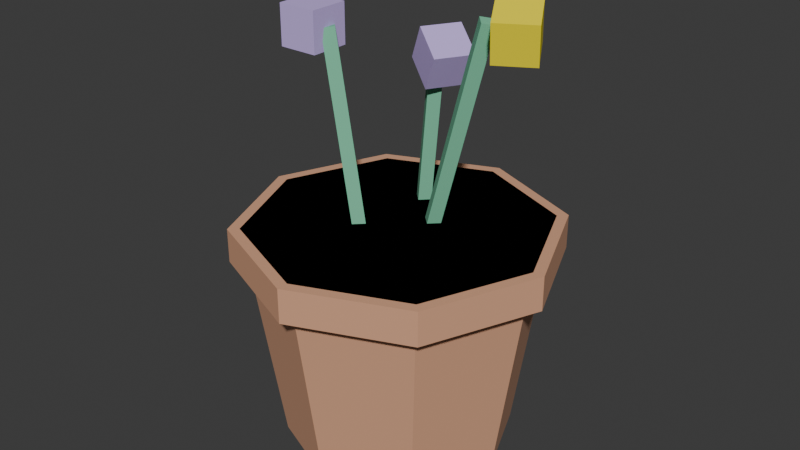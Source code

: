 # Source: flower_pot.blend  (saved by Blender 5.1.30; exported with 4.5.12 LTS)
import bpy
from mathutils import Matrix  # noqa: F401  (used for matrix-valued properties, if any)

bpy.ops.wm.read_factory_settings(use_empty=True)
scene = bpy.context.scene
scene.name = 'Scene'

# ---- collections
col_collection = bpy.data.collections.new('Collection'); scene.collection.children.link(col_collection)
col_workbenchcollection = bpy.data.collections.new('WorkbenchCollection'); scene.collection.children.link(col_workbenchcollection)
col_forgecollection = bpy.data.collections.new('ForgeCollection'); scene.collection.children.link(col_forgecollection)
col_anvilcollection = bpy.data.collections.new('AnvilCollection'); scene.collection.children.link(col_anvilcollection)
col_cookingfirecollection = bpy.data.collections.new('CookingFireCollection'); scene.collection.children.link(col_cookingfirecollection)
col_alchemytablecollection = bpy.data.collections.new('AlchemyTableCollection'); scene.collection.children.link(col_alchemytablecollection)
col_loomcollection = bpy.data.collections.new('LoomCollection'); scene.collection.children.link(col_loomcollection)
col_sawmillcollection = bpy.data.collections.new('SawmillCollection'); scene.collection.children.link(col_sawmillcollection)
col_fencecollection = bpy.data.collections.new('FenceCollection'); scene.collection.children.link(col_fencecollection)
col_postcollection = bpy.data.collections.new('PostCollection'); scene.collection.children.link(col_postcollection)
col_gatecollection = bpy.data.collections.new('GateCollection'); scene.collection.children.link(col_gatecollection)
col_troughcollection = bpy.data.collections.new('TroughCollection'); scene.collection.children.link(col_troughcollection)
col_campfirecollection = bpy.data.collections.new('CampfireCollection'); scene.collection.children.link(col_campfirecollection)
col_claimcollection = bpy.data.collections.new('ClaimCollection'); scene.collection.children.link(col_claimcollection)
col_logcollection = bpy.data.collections.new('LogCollection'); scene.collection.children.link(col_logcollection)
col_potcollection = bpy.data.collections.new('PotCollection'); scene.collection.children.link(col_potcollection)

# ---- materials (node trees are filled in below, after node groups)
mat_potclay = bpy.data.materials.new('PotClay')
mat_potsoil = bpy.data.materials.new('PotSoil')
mat_flowerstem = bpy.data.materials.new('FlowerStem')
mat_flowerpurple = bpy.data.materials.new('FlowerPurple')
mat_floweryellow = bpy.data.materials.new('FlowerYellow')

# ---- material node trees
mat_potclay.use_nodes = True; mat_potclay.node_tree.nodes.clear()
_N = mat_potclay.node_tree.nodes; _L = mat_potclay.node_tree.links
n0 = _N.new('ShaderNodeBsdfPrincipled'); n0.name = 'Principled BSDF'; n0.location = (-200, 100)
n0.inputs[0].default_value = (0.698, 0.3647, 0.2196, 1.0)
n0.inputs[2].default_value = 0.95
n1 = _N.new('ShaderNodeOutputMaterial'); n1.name = 'Material Output'; n1.location = (200, 100)
_L.new(n0.outputs[0], n1.inputs[0])
n1.is_active_output = True
mat_potsoil.use_nodes = True; mat_potsoil.node_tree.nodes.clear()
_N = mat_potsoil.node_tree.nodes; _L = mat_potsoil.node_tree.links
n0 = _N.new('ShaderNodeBsdfPrincipled'); n0.name = 'Principled BSDF'; n0.location = (-200, 100)
n0.inputs[0].default_value = (0.2392, 0.1412, 0.07059, 1.0)
n0.inputs[2].default_value = 0.95
n1 = _N.new('ShaderNodeOutputMaterial'); n1.name = 'Material Output'; n1.location = (200, 100)
_L.new(n0.outputs[0], n1.inputs[0])
n1.is_active_output = True
mat_flowerstem.use_nodes = True; mat_flowerstem.node_tree.nodes.clear()
_N = mat_flowerstem.node_tree.nodes; _L = mat_flowerstem.node_tree.links
n0 = _N.new('ShaderNodeBsdfPrincipled'); n0.name = 'Principled BSDF'; n0.location = (-200, 100)
n0.inputs[0].default_value = (0.1804, 0.5451, 0.3412, 1.0)
n0.inputs[2].default_value = 0.95
n1 = _N.new('ShaderNodeOutputMaterial'); n1.name = 'Material Output'; n1.location = (200, 100)
_L.new(n0.outputs[0], n1.inputs[0])
n1.is_active_output = True
mat_flowerpurple.use_nodes = True; mat_flowerpurple.node_tree.nodes.clear()
_N = mat_flowerpurple.node_tree.nodes; _L = mat_flowerpurple.node_tree.links
n0 = _N.new('ShaderNodeBsdfPrincipled'); n0.name = 'Principled BSDF'; n0.location = (-200, 100)
n0.inputs[0].default_value = (0.5765, 0.4392, 0.8588, 1.0)
n0.inputs[2].default_value = 0.95
n1 = _N.new('ShaderNodeOutputMaterial'); n1.name = 'Material Output'; n1.location = (200, 100)
_L.new(n0.outputs[0], n1.inputs[0])
n1.is_active_output = True
mat_floweryellow.use_nodes = True; mat_floweryellow.node_tree.nodes.clear()
_N = mat_floweryellow.node_tree.nodes; _L = mat_floweryellow.node_tree.links
n0 = _N.new('ShaderNodeBsdfPrincipled'); n0.name = 'Principled BSDF'; n0.location = (-200, 100)
n0.inputs[0].default_value = (1.0, 0.8431, 0.0, 1.0)
n0.inputs[2].default_value = 0.95
n1 = _N.new('ShaderNodeOutputMaterial'); n1.name = 'Material Output'; n1.location = (200, 100)
_L.new(n0.outputs[0], n1.inputs[0])
n1.is_active_output = True

# ---- world
world_world = bpy.data.worlds.new('World'); scene.world = world_world
world_world.use_nodes = True; world_world.node_tree.nodes.clear()
_N = world_world.node_tree.nodes; _L = world_world.node_tree.links
n0 = _N.new('ShaderNodeOutputWorld'); n0.name = 'World Output'; n0.location = (200, 100)
n1 = _N.new('ShaderNodeBackground'); n1.name = 'Background'; n1.location = (-200, 100)
n1.inputs[0].default_value = (0.05088, 0.05088, 0.05088, 1.0)
_L.new(n1.outputs[0], n0.inputs[0])
n0.is_active_output = True
world_world.color = (0.05088, 0.05088, 0.05088)
world_world.sun_shadow_jitter_overblur = 0.0

# ---- meshes
me_cone_006 = bpy.data.meshes.new('Cone.006')
me_cone_006.from_pydata([(0.0, -0.13, 0.1), (0.0, -0.1, -0.1), (0.09192, -0.09192, 0.1), (0.07071, -0.07071, -0.1), (0.13, -8.742e-09, 0.1), (0.1, 8.742e-09, -0.1), (0.09192, 0.09192, 0.1), (0.07071, 0.07071, -0.1), (0.0, 0.13, 0.1), (0.0, 0.1, -0.1), (-0.09192, 0.09192, 0.1), (-0.07071, 0.07071, -0.1), (-0.13, -8.742e-09, 0.1), (-0.1, 8.742e-09, -0.1), (-0.09192, -0.09192, 0.1), (-0.07071, -0.07071, -0.1)], [], [(0, 1, 3, 2), (2, 3, 5, 4), (4, 5, 7, 6), (6, 7, 9, 8), (8, 9, 11, 10), (10, 11, 13, 12), (3, 1, 15, 13, 11, 9, 7, 5), (12, 13, 15, 14), (14, 15, 1, 0), (0, 2, 4, 6, 8, 10, 12, 14)])
_uv = me_cone_006.uv_layers.new(name='UVMap')
_uv.uv.foreach_set('vector', [1.0, 0.5, 1.0, 1.0, 0.875, 1.0, 0.875, 0.5, 0.875, 0.5, 0.875, 1.0, 0.75, 1.0, 0.75, 0.5, 0.75, 0.5, 0.75, 1.0, 0.625, 1.0, 0.625, 0.5, 0.625, 0.5, 0.625, 1.0, 0.5, 1.0, 0.5, 0.5, 0.5, 0.5, 0.5, 1.0, 0.375, 1.0, 0.375, 0.5, 0.375, 0.5, 0.375, 1.0, 0.25, 1.0, 0.25, 0.5, 0.4197, 0.4197, 0.25, 0.49, 0.08029, 0.4197, 0.01, 0.25, 0.08029, 0.08029, 0.25, 0.01, 0.4197, 0.08029, 0.49, 0.25, 0.25, 0.5, 0.25, 1.0, 0.125, 1.0, 0.125, 0.5, 0.125, 0.5, 0.125, 1.0, 0.0, 1.0, 0.0, 0.5, 0.75, 0.49, 0.9197, 0.4197, 0.99, 0.25, 0.9197, 0.08029, 0.75, 0.01, 0.5803, 0.08029, 0.51, 0.25, 0.5803, 0.4197])
me_cone_006.materials.append(mat_potclay)
me_cone_006.update()
me_cylinder_036 = bpy.data.meshes.new('Cylinder.036')
me_cylinder_036.from_pydata([(0.0, 0.14, -0.015), (0.0, 0.14, 0.015), (0.09899, 0.09899, -0.015), (0.09899, 0.09899, 0.015), (0.14, 0.0, -0.015), (0.14, 0.0, 0.015), (0.09899, -0.09899, -0.015), (0.09899, -0.09899, 0.015), (0.0, -0.14, -0.015), (0.0, -0.14, 0.015), (-0.09899, -0.09899, -0.015), (-0.09899, -0.09899, 0.015), (-0.14, 0.0, -0.015), (-0.14, 0.0, 0.015), (-0.09899, 0.09899, -0.015), (-0.09899, 0.09899, 0.015)], [], [(0, 1, 3, 2), (2, 3, 5, 4), (4, 5, 7, 6), (6, 7, 9, 8), (8, 9, 11, 10), (10, 11, 13, 12), (3, 1, 15, 13, 11, 9, 7, 5), (12, 13, 15, 14), (14, 15, 1, 0), (0, 2, 4, 6, 8, 10, 12, 14)])
_uv = me_cylinder_036.uv_layers.new(name='UVMap')
_uv.uv.foreach_set('vector', [1.0, 0.5, 1.0, 1.0, 0.875, 1.0, 0.875, 0.5, 0.875, 0.5, 0.875, 1.0, 0.75, 1.0, 0.75, 0.5, 0.75, 0.5, 0.75, 1.0, 0.625, 1.0, 0.625, 0.5, 0.625, 0.5, 0.625, 1.0, 0.5, 1.0, 0.5, 0.5, 0.5, 0.5, 0.5, 1.0, 0.375, 1.0, 0.375, 0.5, 0.375, 0.5, 0.375, 1.0, 0.25, 1.0, 0.25, 0.5, 0.4197, 0.4197, 0.25, 0.49, 0.08029, 0.4197, 0.01, 0.25, 0.08029, 0.08029, 0.25, 0.01, 0.4197, 0.08029, 0.49, 0.25, 0.25, 0.5, 0.25, 1.0, 0.125, 1.0, 0.125, 0.5, 0.125, 0.5, 0.125, 1.0, 0.0, 1.0, 0.0, 0.5, 0.75, 0.49, 0.9197, 0.4197, 0.99, 0.25, 0.9197, 0.08029, 0.75, 0.01, 0.5803, 0.08029, 0.51, 0.25, 0.5803, 0.4197])
me_cylinder_036.materials.append(mat_potclay)
me_cylinder_036.update()
me_cylinder_037 = bpy.data.meshes.new('Cylinder.037')
me_cylinder_037.from_pydata([(0.0, 0.12, -0.005), (0.0, 0.12, 0.005), (0.08485, 0.08485, -0.005), (0.08485, 0.08485, 0.005), (0.12, 0.0, -0.005), (0.12, 0.0, 0.005), (0.08485, -0.08485, -0.005), (0.08485, -0.08485, 0.005), (0.0, -0.12, -0.005), (0.0, -0.12, 0.005), (-0.08485, -0.08485, -0.005), (-0.08485, -0.08485, 0.005), (-0.12, 0.0, -0.005), (-0.12, 0.0, 0.005), (-0.08485, 0.08485, -0.005), (-0.08485, 0.08485, 0.005)], [], [(0, 1, 3, 2), (2, 3, 5, 4), (4, 5, 7, 6), (6, 7, 9, 8), (8, 9, 11, 10), (10, 11, 13, 12), (3, 1, 15, 13, 11, 9, 7, 5), (12, 13, 15, 14), (14, 15, 1, 0), (0, 2, 4, 6, 8, 10, 12, 14)])
_uv = me_cylinder_037.uv_layers.new(name='UVMap')
_uv.uv.foreach_set('vector', [1.0, 0.5, 1.0, 1.0, 0.875, 1.0, 0.875, 0.5, 0.875, 0.5, 0.875, 1.0, 0.75, 1.0, 0.75, 0.5, 0.75, 0.5, 0.75, 1.0, 0.625, 1.0, 0.625, 0.5, 0.625, 0.5, 0.625, 1.0, 0.5, 1.0, 0.5, 0.5, 0.5, 0.5, 0.5, 1.0, 0.375, 1.0, 0.375, 0.5, 0.375, 0.5, 0.375, 1.0, 0.25, 1.0, 0.25, 0.5, 0.4197, 0.4197, 0.25, 0.49, 0.08029, 0.4197, 0.01, 0.25, 0.08029, 0.08029, 0.25, 0.01, 0.4197, 0.08029, 0.49, 0.25, 0.25, 0.5, 0.25, 1.0, 0.125, 1.0, 0.125, 0.5, 0.125, 0.5, 0.125, 1.0, 0.0, 1.0, 0.0, 0.5, 0.75, 0.49, 0.9197, 0.4197, 0.99, 0.25, 0.9197, 0.08029, 0.75, 0.01, 0.5803, 0.08029, 0.51, 0.25, 0.5803, 0.4197])
me_cylinder_037.materials.append(mat_potsoil)
me_cylinder_037.update()
me_cylinder_038 = bpy.data.meshes.new('Cylinder.038')
me_cylinder_038.from_pydata([(0.01563, 0.008, -0.08863), (-0.01563, 0.008, 0.08863), (0.02351, 0.0, -0.08724), (-0.00775, 0.0, 0.09002), (0.01563, -0.008, -0.08863), (-0.01563, -0.008, 0.08863), (0.00775, 0.0, -0.09002), (-0.02351, 0.0, 0.08724)], [], [(0, 1, 3, 2), (2, 3, 5, 4), (3, 1, 7, 5), (4, 5, 7, 6), (6, 7, 1, 0), (0, 2, 4, 6)])
_uv = me_cylinder_038.uv_layers.new(name='UVMap')
_uv.uv.foreach_set('vector', [1.0, 0.5, 1.0, 1.0, 0.75, 1.0, 0.75, 0.5, 0.75, 0.5, 0.75, 1.0, 0.5, 1.0, 0.5, 0.5, 0.49, 0.25, 0.25, 0.49, 0.01, 0.25, 0.25, 0.01, 0.5, 0.5, 0.5, 1.0, 0.25, 1.0, 0.25, 0.5, 0.25, 0.5, 0.25, 1.0, 0.0, 1.0, 0.0, 0.5, 0.75, 0.49, 0.99, 0.25, 0.75, 0.01, 0.51, 0.25])
me_cylinder_038.materials.append(mat_flowerstem)
me_cylinder_038.update()
me_cube_128 = bpy.data.meshes.new('Cube.128')
me_cube_128.from_pydata([(-0.0175, -0.0175, -0.0175), (-0.0175, -0.0175, 0.0175), (-0.0175, 0.0175, -0.0175), (-0.0175, 0.0175, 0.0175), (0.0175, -0.0175, -0.0175), (0.0175, -0.0175, 0.0175), (0.0175, 0.0175, -0.0175), (0.0175, 0.0175, 0.0175)], [], [(0, 1, 3, 2), (2, 3, 7, 6), (6, 7, 5, 4), (4, 5, 1, 0), (2, 6, 4, 0), (7, 3, 1, 5)])
_uv = me_cube_128.uv_layers.new(name='UVMap')
_uv.uv.foreach_set('vector', [0.375, 0.0, 0.625, 0.0, 0.625, 0.25, 0.375, 0.25, 0.375, 0.25, 0.625, 0.25, 0.625, 0.5, 0.375, 0.5, 0.375, 0.5, 0.625, 0.5, 0.625, 0.75, 0.375, 0.75, 0.375, 0.75, 0.625, 0.75, 0.625, 1.0, 0.375, 1.0, 0.125, 0.5, 0.375, 0.5, 0.375, 0.75, 0.125, 0.75, 0.625, 0.5, 0.875, 0.5, 0.875, 0.75, 0.625, 0.75])
me_cube_128.materials.append(mat_flowerpurple)
me_cube_128.update()
me_cylinder_039 = bpy.data.meshes.new('Cylinder.039')
me_cylinder_039.from_pydata([(-0.02588, 0.008, -0.09659), (0.02588, 0.008, 0.09659), (-0.01815, 0.0, -0.09866), (0.03361, 0.0, 0.09452), (-0.02588, -0.008, -0.09659), (0.02588, -0.008, 0.09659), (-0.03361, 0.0, -0.09452), (0.01815, 0.0, 0.09866)], [], [(0, 1, 3, 2), (2, 3, 5, 4), (3, 1, 7, 5), (4, 5, 7, 6), (6, 7, 1, 0), (0, 2, 4, 6)])
_uv = me_cylinder_039.uv_layers.new(name='UVMap')
_uv.uv.foreach_set('vector', [1.0, 0.5, 1.0, 1.0, 0.75, 1.0, 0.75, 0.5, 0.75, 0.5, 0.75, 1.0, 0.5, 1.0, 0.5, 0.5, 0.49, 0.25, 0.25, 0.49, 0.01, 0.25, 0.25, 0.01, 0.5, 0.5, 0.5, 1.0, 0.25, 1.0, 0.25, 0.5, 0.25, 0.5, 0.25, 1.0, 0.0, 1.0, 0.0, 0.5, 0.75, 0.49, 0.99, 0.25, 0.75, 0.01, 0.51, 0.25])
me_cylinder_039.materials.append(mat_flowerstem)
me_cylinder_039.update()
me_cube_129 = bpy.data.meshes.new('Cube.129')
me_cube_129.from_pydata([(-0.008968, -0.01947, -0.02143), (-0.004439, -0.02731, 0.01237), (-0.02587, 0.009812, -0.01237), (-0.02134, 0.001967, 0.02143), (0.02134, -0.001967, -0.02143), (0.02587, -0.009812, 0.01237), (0.004439, 0.02731, -0.01237), (0.008968, 0.01947, 0.02143)], [], [(0, 1, 3, 2), (2, 3, 7, 6), (6, 7, 5, 4), (4, 5, 1, 0), (2, 6, 4, 0), (7, 3, 1, 5)])
_uv = me_cube_129.uv_layers.new(name='UVMap')
_uv.uv.foreach_set('vector', [0.375, 0.0, 0.625, 0.0, 0.625, 0.25, 0.375, 0.25, 0.375, 0.25, 0.625, 0.25, 0.625, 0.5, 0.375, 0.5, 0.375, 0.5, 0.625, 0.5, 0.625, 0.75, 0.375, 0.75, 0.375, 0.75, 0.625, 0.75, 0.625, 1.0, 0.375, 1.0, 0.125, 0.5, 0.375, 0.5, 0.375, 0.75, 0.125, 0.75, 0.625, 0.5, 0.875, 0.5, 0.875, 0.75, 0.625, 0.75])
me_cube_129.materials.append(mat_floweryellow)
me_cube_129.update()
me_cylinder_040 = bpy.data.meshes.new('Cylinder.040')
me_cylinder_040.from_pydata([(-0.006537, 0.008, -0.07471), (0.006537, 0.008, 0.07471), (0.001433, 0.0, -0.07541), (0.01451, 0.0, 0.07402), (-0.006537, -0.008, -0.07471), (0.006537, -0.008, 0.07471), (-0.01451, 0.0, -0.07402), (-0.001433, 0.0, 0.07541)], [], [(0, 1, 3, 2), (2, 3, 5, 4), (3, 1, 7, 5), (4, 5, 7, 6), (6, 7, 1, 0), (0, 2, 4, 6)])
_uv = me_cylinder_040.uv_layers.new(name='UVMap')
_uv.uv.foreach_set('vector', [1.0, 0.5, 1.0, 1.0, 0.75, 1.0, 0.75, 0.5, 0.75, 0.5, 0.75, 1.0, 0.5, 1.0, 0.5, 0.5, 0.49, 0.25, 0.25, 0.49, 0.01, 0.25, 0.25, 0.01, 0.5, 0.5, 0.5, 1.0, 0.25, 1.0, 0.25, 0.5, 0.25, 0.5, 0.25, 1.0, 0.0, 1.0, 0.0, 0.5, 0.75, 0.49, 0.99, 0.25, 0.75, 0.01, 0.51, 0.25])
me_cylinder_040.materials.append(mat_flowerstem)
me_cylinder_040.update()
me_cube_130 = bpy.data.meshes.new('Cube.130')
me_cube_130.from_pydata([(-0.003203, -0.01836, -0.02391), (0.01195, -0.02711, 0.006405), (-0.02945, -0.003203, -0.006405), (-0.0143, -0.01195, 0.02391), (0.0143, 0.01195, -0.02391), (0.02945, 0.003203, 0.006405), (-0.01195, 0.02711, -0.006405), (0.003203, 0.01836, 0.02391)], [], [(0, 1, 3, 2), (2, 3, 7, 6), (6, 7, 5, 4), (4, 5, 1, 0), (2, 6, 4, 0), (7, 3, 1, 5)])
_uv = me_cube_130.uv_layers.new(name='UVMap')
_uv.uv.foreach_set('vector', [0.375, 0.0, 0.625, 0.0, 0.625, 0.25, 0.375, 0.25, 0.375, 0.25, 0.625, 0.25, 0.625, 0.5, 0.375, 0.5, 0.375, 0.5, 0.625, 0.5, 0.625, 0.75, 0.375, 0.75, 0.375, 0.75, 0.625, 0.75, 0.625, 1.0, 0.375, 1.0, 0.125, 0.5, 0.375, 0.5, 0.375, 0.75, 0.125, 0.75, 0.625, 0.5, 0.875, 0.5, 0.875, 0.75, 0.625, 0.75])
me_cube_130.materials.append(mat_flowerpurple)
me_cube_130.update()

# ---- objects
ob_clay_pot = bpy.data.objects.new('Clay_Pot', me_cone_006)
ob_pot_rim = bpy.data.objects.new('Pot_Rim', me_cylinder_036)
ob_pot_soil = bpy.data.objects.new('Pot_Soil', me_cylinder_037)
ob_stem_1 = bpy.data.objects.new('Stem_1', me_cylinder_038)
ob_bud_1 = bpy.data.objects.new('Bud_1', me_cube_128)
ob_stem_2 = bpy.data.objects.new('Stem_2', me_cylinder_039)
ob_bud_2 = bpy.data.objects.new('Bud_2', me_cube_129)
ob_stem_3 = bpy.data.objects.new('Stem_3', me_cylinder_040)
ob_bud_3 = bpy.data.objects.new('Bud_3', me_cube_130)

# ---- transforms, parenting, visibility, modifiers, constraints
ob_clay_pot.location = (0.0, 0.0, 0.1)
ob_pot_rim.location = (0.0, 0.0, 0.185)
ob_pot_soil.location = (0.0, 0.0, 0.17)
ob_stem_1.location = (-0.04, -0.02, 0.27)
ob_bud_1.location = (-0.07126, -0.02, 0.3573)
ob_stem_2.location = (0.04, 0.02, 0.28)
ob_bud_2.location = (0.09176, 0.02, 0.3732)
ob_stem_3.location = (-0.01, 0.05, 0.255)
ob_bud_3.location = (0.003073, 0.05, 0.3294)

# ---- collection membership
col_potcollection.objects.link(ob_clay_pot)
col_potcollection.objects.link(ob_pot_rim)
col_potcollection.objects.link(ob_pot_soil)
col_potcollection.objects.link(ob_stem_1)
col_potcollection.objects.link(ob_bud_1)
col_potcollection.objects.link(ob_stem_2)
col_potcollection.objects.link(ob_bud_2)
col_potcollection.objects.link(ob_stem_3)
col_potcollection.objects.link(ob_bud_3)
def _layer_coll(name, lc=None):
    lc = lc or bpy.context.view_layer.layer_collection
    for c in lc.children:
        if c.name == name: return c
        r = _layer_coll(name, c)
        if r: return r
_layer_coll('Collection').exclude = True
_layer_coll('WorkbenchCollection').exclude = True
_layer_coll('ForgeCollection').exclude = True
_layer_coll('AnvilCollection').exclude = True
_layer_coll('CookingFireCollection').exclude = True
_layer_coll('AlchemyTableCollection').exclude = True
_layer_coll('LoomCollection').exclude = True

# ---- scene / render settings (as saved in the file)
scene.frame_start = 1; scene.frame_end = 250; scene.frame_set(1)
scene.render.engine = 'BLENDER_EEVEE_NEXT'
scene.render.bake_bias = 0.0
scene.render.bake_samples = 0
scene.cycles.sampling_pattern = 'TABULATED_SOBOL'
scene.eevee.use_volume_custom_range = False
bpy.context.view_layer.update()

# ---- added for rendering (the .blend has no active camera and no usable light): camera, sun
cam_auto = bpy.data.cameras.new('AutoCamera')
cam_auto.lens = 50.0
cam_auto.sensor_width = 36.0
cam_auto.clip_end = 1000.0
ob_auto_camera = bpy.data.objects.new('AutoCamera', cam_auto)
scene.collection.objects.link(ob_auto_camera)
ob_auto_camera.location = (0.517236, -0.620683, 0.611098)
ob_auto_camera.rotation_euler = (1.09748, -7.21219e-08, 0.694738)
scene.camera = ob_auto_camera
light_auto_sun = bpy.data.lights.new('AutoSun', 'SUN')
light_auto_sun.energy = 3.0
light_auto_sun.angle = 0.0523599
ob_auto_sun = bpy.data.objects.new('AutoSun', light_auto_sun)
scene.collection.objects.link(ob_auto_sun)
ob_auto_sun.rotation_euler = (0.872665, 0.174533, 0.523599)
bpy.context.view_layer.update()
